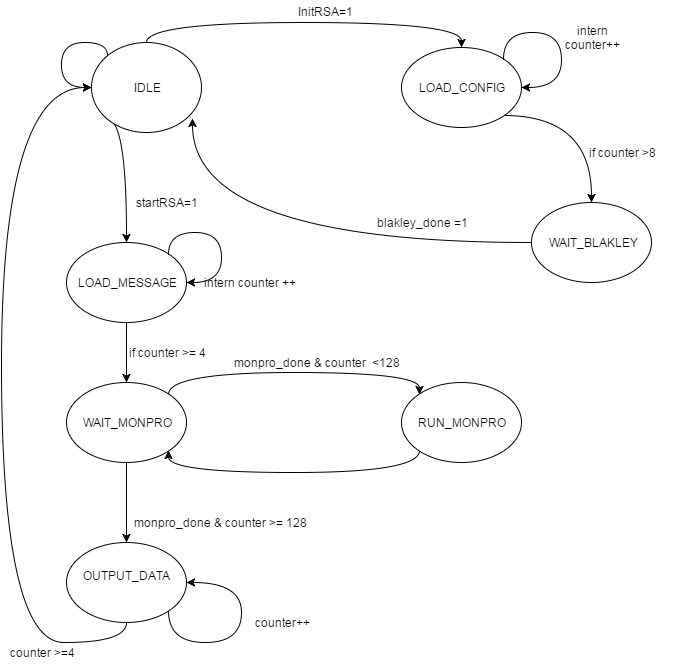

The diagram above was exported from draw.io. Its source (the exported page's mxGraphModel, read from the mxfile embedded in the PNG):
<mxGraphModel dx="1430" dy="899" grid="1" gridSize="10" guides="1" tooltips="1" connect="1" arrows="1" fold="1" page="1" pageScale="1" pageWidth="826" pageHeight="1169" background="#ffffff" math="0" shadow="0">
  <root>
    <mxCell id="0" />
    <mxCell id="1" parent="0" />
    <mxCell id="25" style="edgeStyle=orthogonalEdgeStyle;curved=1;rounded=0;html=1;exitX=0.5;exitY=0;entryX=0.5;entryY=0;jettySize=auto;orthogonalLoop=1;" parent="1" source="2" target="4" edge="1">
      <mxGeometry relative="1" as="geometry" />
    </mxCell>
    <mxCell id="30" style="edgeStyle=orthogonalEdgeStyle;curved=1;rounded=0;html=1;exitX=0;exitY=1;jettySize=auto;orthogonalLoop=1;" parent="1" source="2" target="6" edge="1">
      <mxGeometry relative="1" as="geometry">
        <Array as="points">
          <mxPoint x="235" y="167" />
        </Array>
      </mxGeometry>
    </mxCell>
    <mxCell id="2" value="" style="ellipse;whiteSpace=wrap;html=1;" parent="1" vertex="1">
      <mxGeometry x="200" y="90" width="110" height="90" as="geometry" />
    </mxCell>
    <mxCell id="3" value="IDLE" style="text;html=1;strokeColor=none;fillColor=none;align=center;verticalAlign=middle;whiteSpace=wrap;" parent="1" vertex="1">
      <mxGeometry x="235" y="125" width="40" height="20" as="geometry" />
    </mxCell>
    <mxCell id="42" style="edgeStyle=orthogonalEdgeStyle;curved=1;rounded=0;html=1;exitX=1;exitY=1;entryX=0.5;entryY=0;jettySize=auto;orthogonalLoop=1;" parent="1" source="4" target="39" edge="1">
      <mxGeometry relative="1" as="geometry" />
    </mxCell>
    <mxCell id="4" value="" style="ellipse;whiteSpace=wrap;html=1;" parent="1" vertex="1">
      <mxGeometry x="510" y="95" width="120" height="80" as="geometry" />
    </mxCell>
    <mxCell id="5" value="LOAD_CONFIG" style="text;html=1;strokeColor=none;fillColor=none;align=center;verticalAlign=middle;whiteSpace=wrap;" parent="1" vertex="1">
      <mxGeometry x="550" y="125" width="40" height="20" as="geometry" />
    </mxCell>
    <mxCell id="34" style="edgeStyle=orthogonalEdgeStyle;curved=1;rounded=0;html=1;exitX=0.5;exitY=1;jettySize=auto;orthogonalLoop=1;" parent="1" source="6" target="11" edge="1">
      <mxGeometry relative="1" as="geometry" />
    </mxCell>
    <mxCell id="6" value="" style="ellipse;whiteSpace=wrap;html=1;" parent="1" vertex="1">
      <mxGeometry x="175" y="290" width="120" height="80" as="geometry" />
    </mxCell>
    <mxCell id="9" value="LOAD_MESSAGE" style="text;html=1;strokeColor=none;fillColor=none;align=center;verticalAlign=middle;whiteSpace=wrap;" parent="1" vertex="1">
      <mxGeometry x="215" y="320" width="40" height="20" as="geometry" />
    </mxCell>
    <mxCell id="35" style="edgeStyle=orthogonalEdgeStyle;curved=1;rounded=0;html=1;exitX=0.5;exitY=1;jettySize=auto;orthogonalLoop=1;" parent="1" source="11" target="16" edge="1">
      <mxGeometry relative="1" as="geometry" />
    </mxCell>
    <mxCell id="36" style="edgeStyle=orthogonalEdgeStyle;curved=1;rounded=0;html=1;exitX=1;exitY=0;entryX=0;entryY=0;jettySize=auto;orthogonalLoop=1;" parent="1" source="11" target="14" edge="1">
      <mxGeometry relative="1" as="geometry">
        <Array as="points">
          <mxPoint x="277" y="420" />
          <mxPoint x="528" y="420" />
        </Array>
      </mxGeometry>
    </mxCell>
    <mxCell id="11" value="" style="ellipse;whiteSpace=wrap;html=1;" parent="1" vertex="1">
      <mxGeometry x="175" y="430" width="120" height="80" as="geometry" />
    </mxCell>
    <mxCell id="13" value="WAIT_MONPRO" style="text;html=1;strokeColor=none;fillColor=none;align=center;verticalAlign=middle;whiteSpace=wrap;" parent="1" vertex="1">
      <mxGeometry x="215" y="460" width="40" height="20" as="geometry" />
    </mxCell>
    <mxCell id="37" style="edgeStyle=orthogonalEdgeStyle;curved=1;rounded=0;html=1;exitX=0;exitY=1;entryX=1;entryY=1;jettySize=auto;orthogonalLoop=1;" parent="1" source="14" target="11" edge="1">
      <mxGeometry relative="1" as="geometry">
        <Array as="points">
          <mxPoint x="528" y="520" />
          <mxPoint x="277" y="520" />
        </Array>
      </mxGeometry>
    </mxCell>
    <mxCell id="14" value="" style="ellipse;whiteSpace=wrap;html=1;" parent="1" vertex="1">
      <mxGeometry x="510" y="430" width="120" height="80" as="geometry" />
    </mxCell>
    <mxCell id="15" value="RUN_MONPRO" style="text;html=1;strokeColor=none;fillColor=none;align=center;verticalAlign=middle;whiteSpace=wrap;" parent="1" vertex="1">
      <mxGeometry x="550" y="460" width="40" height="20" as="geometry" />
    </mxCell>
    <mxCell id="38" style="edgeStyle=orthogonalEdgeStyle;curved=1;rounded=0;html=1;exitX=0.5;exitY=1;entryX=0;entryY=0.5;jettySize=auto;orthogonalLoop=1;" parent="1" source="16" target="2" edge="1">
      <mxGeometry relative="1" as="geometry">
        <Array as="points">
          <mxPoint x="235" y="690" />
          <mxPoint x="110" y="690" />
          <mxPoint x="110" y="135" />
        </Array>
      </mxGeometry>
    </mxCell>
    <mxCell id="16" value="" style="ellipse;whiteSpace=wrap;html=1;" parent="1" vertex="1">
      <mxGeometry x="175" y="590" width="120" height="80" as="geometry" />
    </mxCell>
    <mxCell id="17" value="OUTPUT_DATA&lt;div&gt;&lt;br&gt;&lt;/div&gt;" style="text;html=1;strokeColor=none;fillColor=none;align=center;verticalAlign=middle;whiteSpace=wrap;" parent="1" vertex="1">
      <mxGeometry x="215" y="620" width="40" height="20" as="geometry" />
    </mxCell>
    <mxCell id="27" style="edgeStyle=orthogonalEdgeStyle;curved=1;rounded=0;html=1;exitX=0;exitY=0;entryX=0;entryY=0.5;jettySize=auto;orthogonalLoop=1;" parent="1" source="2" target="2" edge="1">
      <mxGeometry relative="1" as="geometry">
        <Array as="points">
          <mxPoint x="216" y="90" />
          <mxPoint x="170" y="90" />
          <mxPoint x="170" y="135" />
        </Array>
      </mxGeometry>
    </mxCell>
    <mxCell id="33" style="edgeStyle=orthogonalEdgeStyle;curved=1;rounded=0;html=1;exitX=1;exitY=0;entryX=1;entryY=0.5;jettySize=auto;orthogonalLoop=1;" parent="1" source="6" target="6" edge="1">
      <mxGeometry relative="1" as="geometry">
        <Array as="points">
          <mxPoint x="277" y="280" />
          <mxPoint x="330" y="280" />
          <mxPoint x="330" y="330" />
        </Array>
      </mxGeometry>
    </mxCell>
    <mxCell id="43" style="edgeStyle=orthogonalEdgeStyle;curved=1;rounded=0;html=1;exitX=0;exitY=0.5;entryX=0.918;entryY=0.844;entryPerimeter=0;jettySize=auto;orthogonalLoop=1;" parent="1" source="39" target="2" edge="1">
      <mxGeometry relative="1" as="geometry" />
    </mxCell>
    <mxCell id="39" value="" style="ellipse;whiteSpace=wrap;html=1;" parent="1" vertex="1">
      <mxGeometry x="640" y="250" width="120" height="80" as="geometry" />
    </mxCell>
    <mxCell id="40" value="WAIT_BLA&lt;span&gt;KL&lt;/span&gt;&lt;span&gt;EY&lt;/span&gt;" style="text;html=1;strokeColor=none;fillColor=none;align=center;verticalAlign=middle;whiteSpace=wrap;" parent="1" vertex="1">
      <mxGeometry x="681" y="280" width="40" height="20" as="geometry" />
    </mxCell>
    <mxCell id="41" style="edgeStyle=orthogonalEdgeStyle;curved=1;rounded=0;html=1;exitX=1;exitY=0;entryX=1;entryY=0.5;jettySize=auto;orthogonalLoop=1;" parent="1" source="4" target="4" edge="1">
      <mxGeometry relative="1" as="geometry">
        <Array as="points">
          <mxPoint x="612" y="80" />
          <mxPoint x="670" y="80" />
          <mxPoint x="670" y="135" />
        </Array>
      </mxGeometry>
    </mxCell>
    <mxCell id="44" value="InitRSA=1" style="text;html=1;strokeColor=none;fillColor=none;align=center;verticalAlign=middle;whiteSpace=wrap;" parent="1" vertex="1">
      <mxGeometry x="413" y="49" width="40" height="20" as="geometry" />
    </mxCell>
    <mxCell id="46" value="blakley_done =1" style="text;html=1;strokeColor=none;fillColor=none;align=center;verticalAlign=middle;whiteSpace=wrap;" parent="1" vertex="1">
      <mxGeometry x="470" y="260" width="120" height="20" as="geometry" />
    </mxCell>
    <mxCell id="48" value="startRSA=1" style="text;html=1;strokeColor=none;fillColor=none;align=center;verticalAlign=middle;whiteSpace=wrap;" parent="1" vertex="1">
      <mxGeometry x="255" y="240" width="40" height="20" as="geometry" />
    </mxCell>
    <mxCell id="49" value="intern counter++" style="text;html=1;strokeColor=none;fillColor=none;align=center;verticalAlign=middle;whiteSpace=wrap;" parent="1" vertex="1">
      <mxGeometry x="681" y="75" width="40" height="20" as="geometry" />
    </mxCell>
    <mxCell id="50" value="if counter &amp;gt;8" style="text;html=1;strokeColor=none;fillColor=none;align=center;verticalAlign=middle;whiteSpace=wrap;" parent="1" vertex="1">
      <mxGeometry x="670" y="190" width="120" height="20" as="geometry" />
    </mxCell>
    <mxCell id="51" value="intern counter ++" style="text;html=1;strokeColor=none;fillColor=none;align=center;verticalAlign=middle;whiteSpace=wrap;" parent="1" vertex="1">
      <mxGeometry x="303" y="320" width="110" height="20" as="geometry" />
    </mxCell>
    <mxCell id="52" value="if counter &amp;gt;= 4" style="text;html=1;strokeColor=none;fillColor=none;align=center;verticalAlign=middle;whiteSpace=wrap;" parent="1" vertex="1">
      <mxGeometry x="230" y="390" width="90" height="20" as="geometry" />
    </mxCell>
    <mxCell id="53" value="monpro_done &amp;amp; counter &amp;nbsp;&amp;lt;128" style="text;html=1;strokeColor=none;fillColor=none;align=center;verticalAlign=middle;whiteSpace=wrap;" parent="1" vertex="1">
      <mxGeometry x="340" y="400" width="170" height="20" as="geometry" />
    </mxCell>
    <mxCell id="54" value="monpro_done &amp;amp; counter &amp;gt;= 128" style="text;html=1;strokeColor=none;fillColor=none;align=center;verticalAlign=middle;whiteSpace=wrap;" parent="1" vertex="1">
      <mxGeometry x="223" y="560" width="210" height="20" as="geometry" />
    </mxCell>
    <mxCell id="55" style="edgeStyle=orthogonalEdgeStyle;curved=1;rounded=0;html=1;exitX=1;exitY=1;entryX=1;entryY=0.5;jettySize=auto;orthogonalLoop=1;" parent="1" source="16" target="16" edge="1">
      <mxGeometry relative="1" as="geometry">
        <Array as="points">
          <mxPoint x="277" y="690" />
          <mxPoint x="350" y="690" />
          <mxPoint x="350" y="630" />
        </Array>
      </mxGeometry>
    </mxCell>
    <mxCell id="56" value="counter++" style="text;html=1;strokeColor=none;fillColor=none;align=center;verticalAlign=middle;whiteSpace=wrap;" parent="1" vertex="1">
      <mxGeometry x="355" y="660" width="70" height="20" as="geometry" />
    </mxCell>
    <mxCell id="57" value="counter &amp;gt;=4" style="text;html=1;strokeColor=none;fillColor=none;align=center;verticalAlign=middle;whiteSpace=wrap;" parent="1" vertex="1">
      <mxGeometry x="110" y="690" width="80" height="20" as="geometry" />
    </mxCell>
  </root>
</mxGraphModel>